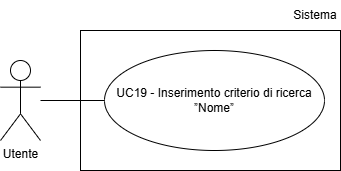

The diagram above was exported from draw.io. Its source (the exported page's mxGraphModel, read from the mxfile embedded in the PNG):
<mxGraphModel dx="1030" dy="561" grid="1" gridSize="10" guides="1" tooltips="1" connect="1" arrows="1" fold="1" page="1" pageScale="1" pageWidth="827" pageHeight="1169" math="0" shadow="0">
  <root>
    <mxCell id="0" />
    <mxCell id="1" parent="0" />
    <mxCell id="7f8x8e6WEPqLMO_terLi-1" parent="1" style="shape=umlActor;verticalLabelPosition=bottom;verticalAlign=top;html=1;outlineConnect=0;" value="Utente" vertex="1">
      <mxGeometry height="80" width="40" x="200" y="210" as="geometry" />
    </mxCell>
    <mxCell id="7f8x8e6WEPqLMO_terLi-3" parent="1" style="ellipse;whiteSpace=wrap;html=1;align=center;" value="UC19 - Inserimento criterio di ricerca ”Nome”" vertex="1">
      <mxGeometry height="100" width="220" x="304" y="200" as="geometry" />
    </mxCell>
    <mxCell id="7f8x8e6WEPqLMO_terLi-4" edge="1" parent="1" style="endArrow=none;html=1;rounded=0;entryX=0;entryY=0.5;entryDx=0;entryDy=0;" target="7f8x8e6WEPqLMO_terLi-3">
      <mxGeometry height="50" relative="1" width="50" as="geometry">
        <mxPoint x="240" y="250" as="sourcePoint" />
      </mxGeometry>
    </mxCell>
    <mxCell id="9I8XwCc8Z0P6ELMcS2SE-1" parent="1" style="rounded=0;whiteSpace=wrap;html=1;fillColor=none;" value="" vertex="1">
      <mxGeometry height="140" width="260" x="280" y="180" as="geometry" />
    </mxCell>
    <mxCell id="9I8XwCc8Z0P6ELMcS2SE-2" parent="1" style="text;html=1;whiteSpace=wrap;strokeColor=none;fillColor=none;align=center;verticalAlign=middle;rounded=0;" value="Sistema" vertex="1">
      <mxGeometry height="30" width="50" x="490" y="150" as="geometry" />
    </mxCell>
  </root>
</mxGraphModel>